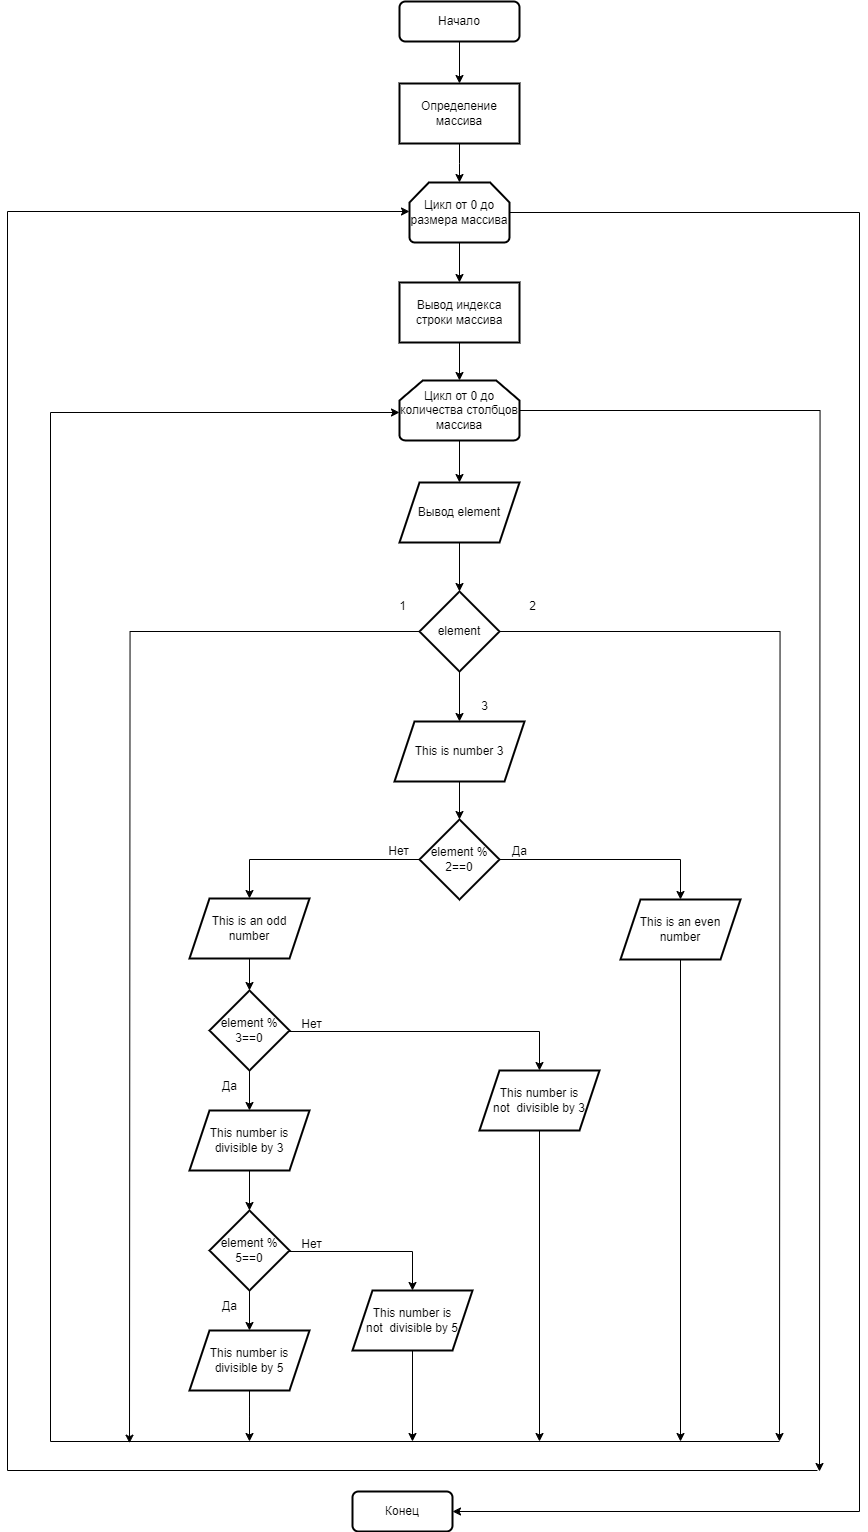

The diagram above was exported from draw.io. Its source (the exported page's mxGraphModel, read from the mxfile embedded in the PNG):
<mxGraphModel dx="955" dy="1399" grid="1" gridSize="10" guides="1" tooltips="1" connect="1" arrows="1" fold="1" page="1" pageScale="1" pageWidth="1169" pageHeight="827" math="0" shadow="0">
  <root>
    <mxCell id="0" />
    <mxCell id="1" parent="0" />
    <mxCell id="dbH1SiV5ygn8ayYZ9QIo-1" value="" style="edgeStyle=orthogonalEdgeStyle;rounded=0;orthogonalLoop=1;jettySize=auto;html=1;" edge="1" parent="1" source="dbH1SiV5ygn8ayYZ9QIo-2" target="dbH1SiV5ygn8ayYZ9QIo-6">
      <mxGeometry relative="1" as="geometry" />
    </mxCell>
    <mxCell id="dbH1SiV5ygn8ayYZ9QIo-2" value="Начало" style="rounded=1;whiteSpace=wrap;html=1;fontSize=12;glass=0;strokeWidth=2;shadow=0;" vertex="1" parent="1">
      <mxGeometry x="430" y="-150" width="120" height="40" as="geometry" />
    </mxCell>
    <mxCell id="dbH1SiV5ygn8ayYZ9QIo-3" value="" style="edgeStyle=orthogonalEdgeStyle;rounded=0;orthogonalLoop=1;jettySize=auto;html=1;" edge="1" parent="1" source="dbH1SiV5ygn8ayYZ9QIo-4" target="dbH1SiV5ygn8ayYZ9QIo-8">
      <mxGeometry relative="1" as="geometry" />
    </mxCell>
    <mxCell id="dbH1SiV5ygn8ayYZ9QIo-4" value="Цикл от 0 до размера массива" style="strokeWidth=2;html=1;shape=mxgraph.flowchart.loop_limit;whiteSpace=wrap;" vertex="1" parent="1">
      <mxGeometry x="440" y="31" width="100" height="60" as="geometry" />
    </mxCell>
    <mxCell id="dbH1SiV5ygn8ayYZ9QIo-5" value="" style="edgeStyle=orthogonalEdgeStyle;rounded=0;orthogonalLoop=1;jettySize=auto;html=1;" edge="1" parent="1" source="dbH1SiV5ygn8ayYZ9QIo-6" target="dbH1SiV5ygn8ayYZ9QIo-4">
      <mxGeometry relative="1" as="geometry" />
    </mxCell>
    <mxCell id="dbH1SiV5ygn8ayYZ9QIo-6" value="Определение массива" style="rounded=0;whiteSpace=wrap;html=1;strokeWidth=2;" vertex="1" parent="1">
      <mxGeometry x="430" y="-68" width="120" height="60" as="geometry" />
    </mxCell>
    <mxCell id="dbH1SiV5ygn8ayYZ9QIo-7" value="" style="edgeStyle=orthogonalEdgeStyle;rounded=0;orthogonalLoop=1;jettySize=auto;html=1;" edge="1" parent="1" source="dbH1SiV5ygn8ayYZ9QIo-8" target="dbH1SiV5ygn8ayYZ9QIo-11">
      <mxGeometry relative="1" as="geometry" />
    </mxCell>
    <mxCell id="dbH1SiV5ygn8ayYZ9QIo-8" value="Вывод индекса строки массива" style="whiteSpace=wrap;html=1;strokeWidth=2;" vertex="1" parent="1">
      <mxGeometry x="430" y="131" width="120" height="60" as="geometry" />
    </mxCell>
    <mxCell id="dbH1SiV5ygn8ayYZ9QIo-9" value="" style="edgeStyle=orthogonalEdgeStyle;rounded=0;orthogonalLoop=1;jettySize=auto;html=1;" edge="1" parent="1" source="dbH1SiV5ygn8ayYZ9QIo-11" target="dbH1SiV5ygn8ayYZ9QIo-17">
      <mxGeometry relative="1" as="geometry" />
    </mxCell>
    <mxCell id="dbH1SiV5ygn8ayYZ9QIo-10" value="" style="rounded=0;orthogonalLoop=1;jettySize=auto;html=1;edgeStyle=orthogonalEdgeStyle;" edge="1" parent="1" source="dbH1SiV5ygn8ayYZ9QIo-11">
      <mxGeometry relative="1" as="geometry">
        <mxPoint x="850" y="1320" as="targetPoint" />
      </mxGeometry>
    </mxCell>
    <mxCell id="dbH1SiV5ygn8ayYZ9QIo-11" value="Цикл от 0 до количества столбцов массива" style="strokeWidth=2;html=1;shape=mxgraph.flowchart.loop_limit;whiteSpace=wrap;" vertex="1" parent="1">
      <mxGeometry x="430" y="229" width="120" height="60" as="geometry" />
    </mxCell>
    <mxCell id="dbH1SiV5ygn8ayYZ9QIo-12" value="" style="edgeStyle=orthogonalEdgeStyle;rounded=0;orthogonalLoop=1;jettySize=auto;html=1;exitX=0.5;exitY=1;exitDx=0;exitDy=0;" edge="1" parent="1" source="dbH1SiV5ygn8ayYZ9QIo-17" target="dbH1SiV5ygn8ayYZ9QIo-14">
      <mxGeometry relative="1" as="geometry">
        <mxPoint x="490" y="401" as="sourcePoint" />
      </mxGeometry>
    </mxCell>
    <mxCell id="dbH1SiV5ygn8ayYZ9QIo-13" value="" style="rounded=0;orthogonalLoop=1;jettySize=auto;html=1;" edge="1" parent="1" source="dbH1SiV5ygn8ayYZ9QIo-14" target="dbH1SiV5ygn8ayYZ9QIo-16">
      <mxGeometry relative="1" as="geometry">
        <mxPoint x="496" y="520" as="sourcePoint" />
        <mxPoint x="488.0000000000002" y="570" as="targetPoint" />
      </mxGeometry>
    </mxCell>
    <mxCell id="dbH1SiV5ygn8ayYZ9QIo-89" value="" style="edgeStyle=orthogonalEdgeStyle;rounded=0;orthogonalLoop=1;jettySize=auto;html=1;" edge="1" parent="1" source="dbH1SiV5ygn8ayYZ9QIo-14">
      <mxGeometry relative="1" as="geometry">
        <mxPoint x="160" y="1291.6841848273027" as="targetPoint" />
      </mxGeometry>
    </mxCell>
    <mxCell id="dbH1SiV5ygn8ayYZ9QIo-94" value="" style="edgeStyle=orthogonalEdgeStyle;rounded=0;orthogonalLoop=1;jettySize=auto;html=1;" edge="1" parent="1" source="dbH1SiV5ygn8ayYZ9QIo-14">
      <mxGeometry relative="1" as="geometry">
        <mxPoint x="810" y="1290" as="targetPoint" />
      </mxGeometry>
    </mxCell>
    <mxCell id="dbH1SiV5ygn8ayYZ9QIo-14" value="element" style="rhombus;whiteSpace=wrap;html=1;strokeWidth=2;" vertex="1" parent="1">
      <mxGeometry x="450" y="440" width="80" height="80" as="geometry" />
    </mxCell>
    <mxCell id="dbH1SiV5ygn8ayYZ9QIo-15" value="" style="edgeStyle=orthogonalEdgeStyle;rounded=0;orthogonalLoop=1;jettySize=auto;html=1;" edge="1" parent="1" source="dbH1SiV5ygn8ayYZ9QIo-16" target="dbH1SiV5ygn8ayYZ9QIo-19">
      <mxGeometry relative="1" as="geometry" />
    </mxCell>
    <mxCell id="dbH1SiV5ygn8ayYZ9QIo-16" value="This is number 3" style="shape=parallelogram;perimeter=parallelogramPerimeter;whiteSpace=wrap;html=1;fixedSize=1;strokeWidth=2;" vertex="1" parent="1">
      <mxGeometry x="425" y="570" width="130" height="60" as="geometry" />
    </mxCell>
    <mxCell id="dbH1SiV5ygn8ayYZ9QIo-17" value="Вывод element" style="shape=parallelogram;perimeter=parallelogramPerimeter;whiteSpace=wrap;html=1;fixedSize=1;strokeWidth=2;" vertex="1" parent="1">
      <mxGeometry x="430" y="331" width="120" height="60" as="geometry" />
    </mxCell>
    <mxCell id="dbH1SiV5ygn8ayYZ9QIo-18" value="" style="edgeStyle=orthogonalEdgeStyle;rounded=0;orthogonalLoop=1;jettySize=auto;html=1;" edge="1" parent="1" source="dbH1SiV5ygn8ayYZ9QIo-19" target="dbH1SiV5ygn8ayYZ9QIo-26">
      <mxGeometry relative="1" as="geometry">
        <mxPoint x="390" y="688" as="sourcePoint" />
        <mxPoint x="510" y="748" as="targetPoint" />
        <Array as="points">
          <mxPoint x="711" y="708" />
        </Array>
      </mxGeometry>
    </mxCell>
    <mxCell id="dbH1SiV5ygn8ayYZ9QIo-19" value="element % 2==0" style="rhombus;whiteSpace=wrap;html=1;strokeWidth=2;" vertex="1" parent="1">
      <mxGeometry x="450" y="668" width="80" height="80" as="geometry" />
    </mxCell>
    <mxCell id="dbH1SiV5ygn8ayYZ9QIo-20" value="element % 3==0" style="rhombus;whiteSpace=wrap;html=1;strokeWidth=2;" vertex="1" parent="1">
      <mxGeometry x="240" y="839" width="80" height="80" as="geometry" />
    </mxCell>
    <mxCell id="dbH1SiV5ygn8ayYZ9QIo-21" value="Конец" style="rounded=1;whiteSpace=wrap;html=1;strokeWidth=2;" vertex="1" parent="1">
      <mxGeometry x="383" y="1340" width="100" height="40" as="geometry" />
    </mxCell>
    <mxCell id="dbH1SiV5ygn8ayYZ9QIo-22" value="3" style="text;html=1;align=center;verticalAlign=middle;resizable=0;points=[];autosize=1;strokeColor=none;fillColor=none;" vertex="1" parent="1">
      <mxGeometry x="500" y="540" width="30" height="30" as="geometry" />
    </mxCell>
    <mxCell id="dbH1SiV5ygn8ayYZ9QIo-23" value="Да" style="text;html=1;align=center;verticalAlign=middle;resizable=0;points=[];autosize=1;strokeColor=none;fillColor=none;" vertex="1" parent="1">
      <mxGeometry x="530" y="685" width="40" height="30" as="geometry" />
    </mxCell>
    <mxCell id="dbH1SiV5ygn8ayYZ9QIo-24" value="Нет" style="text;html=1;align=center;verticalAlign=middle;resizable=0;points=[];autosize=1;strokeColor=none;fillColor=none;" vertex="1" parent="1">
      <mxGeometry x="409" y="685" width="40" height="30" as="geometry" />
    </mxCell>
    <mxCell id="dbH1SiV5ygn8ayYZ9QIo-25" value="" style="rounded=0;orthogonalLoop=1;jettySize=auto;html=1;" edge="1" parent="1" source="dbH1SiV5ygn8ayYZ9QIo-26">
      <mxGeometry relative="1" as="geometry">
        <mxPoint x="711" y="1290" as="targetPoint" />
      </mxGeometry>
    </mxCell>
    <mxCell id="dbH1SiV5ygn8ayYZ9QIo-26" value="This is an even number" style="shape=parallelogram;perimeter=parallelogramPerimeter;whiteSpace=wrap;html=1;fixedSize=1;strokeWidth=2;" vertex="1" parent="1">
      <mxGeometry x="651" y="748" width="120" height="60" as="geometry" />
    </mxCell>
    <mxCell id="dbH1SiV5ygn8ayYZ9QIo-27" value="" style="edgeStyle=orthogonalEdgeStyle;rounded=0;orthogonalLoop=1;jettySize=auto;html=1;" edge="1" parent="1" source="dbH1SiV5ygn8ayYZ9QIo-28" target="dbH1SiV5ygn8ayYZ9QIo-20">
      <mxGeometry relative="1" as="geometry" />
    </mxCell>
    <mxCell id="dbH1SiV5ygn8ayYZ9QIo-28" value="This is an odd number" style="shape=parallelogram;perimeter=parallelogramPerimeter;whiteSpace=wrap;html=1;fixedSize=1;strokeWidth=2;" vertex="1" parent="1">
      <mxGeometry x="220" y="747" width="120" height="60" as="geometry" />
    </mxCell>
    <mxCell id="dbH1SiV5ygn8ayYZ9QIo-29" value="" style="edgeStyle=orthogonalEdgeStyle;rounded=0;orthogonalLoop=1;jettySize=auto;html=1;" edge="1" parent="1" source="dbH1SiV5ygn8ayYZ9QIo-19" target="dbH1SiV5ygn8ayYZ9QIo-28">
      <mxGeometry relative="1" as="geometry">
        <mxPoint x="538" y="698" as="sourcePoint" />
        <mxPoint x="390.090909090909" y="747" as="targetPoint" />
        <Array as="points">
          <mxPoint x="280" y="708" />
        </Array>
      </mxGeometry>
    </mxCell>
    <mxCell id="dbH1SiV5ygn8ayYZ9QIo-30" value="" style="edgeStyle=orthogonalEdgeStyle;rounded=0;orthogonalLoop=1;jettySize=auto;html=1;" edge="1" parent="1" source="dbH1SiV5ygn8ayYZ9QIo-20" target="dbH1SiV5ygn8ayYZ9QIo-34">
      <mxGeometry relative="1" as="geometry">
        <mxPoint x="320" y="879" as="sourcePoint" />
        <mxPoint x="410" y="937" as="targetPoint" />
        <Array as="points">
          <mxPoint x="570" y="880" />
        </Array>
      </mxGeometry>
    </mxCell>
    <mxCell id="dbH1SiV5ygn8ayYZ9QIo-31" value="Нет" style="text;html=1;align=center;verticalAlign=middle;resizable=0;points=[];autosize=1;strokeColor=none;fillColor=none;" vertex="1" parent="1">
      <mxGeometry x="322" y="858" width="40" height="30" as="geometry" />
    </mxCell>
    <mxCell id="dbH1SiV5ygn8ayYZ9QIo-32" value="Да" style="text;html=1;align=center;verticalAlign=middle;resizable=0;points=[];autosize=1;strokeColor=none;fillColor=none;" vertex="1" parent="1">
      <mxGeometry x="240" y="920" width="40" height="30" as="geometry" />
    </mxCell>
    <mxCell id="dbH1SiV5ygn8ayYZ9QIo-33" value="" style="rounded=0;orthogonalLoop=1;jettySize=auto;html=1;" edge="1" parent="1" source="dbH1SiV5ygn8ayYZ9QIo-34">
      <mxGeometry relative="1" as="geometry">
        <mxPoint x="570" y="1290" as="targetPoint" />
      </mxGeometry>
    </mxCell>
    <mxCell id="dbH1SiV5ygn8ayYZ9QIo-34" value="This number is &lt;br&gt;not&amp;nbsp; divisible by 3" style="shape=parallelogram;perimeter=parallelogramPerimeter;whiteSpace=wrap;html=1;fixedSize=1;strokeWidth=2;" vertex="1" parent="1">
      <mxGeometry x="510" y="919" width="120" height="60" as="geometry" />
    </mxCell>
    <mxCell id="dbH1SiV5ygn8ayYZ9QIo-35" value="This number is divisible by 3" style="shape=parallelogram;perimeter=parallelogramPerimeter;whiteSpace=wrap;html=1;fixedSize=1;strokeWidth=2;" vertex="1" parent="1">
      <mxGeometry x="220" y="959" width="120" height="60" as="geometry" />
    </mxCell>
    <mxCell id="dbH1SiV5ygn8ayYZ9QIo-36" value="" style="edgeStyle=orthogonalEdgeStyle;rounded=0;orthogonalLoop=1;jettySize=auto;html=1;" edge="1" parent="1" source="dbH1SiV5ygn8ayYZ9QIo-20" target="dbH1SiV5ygn8ayYZ9QIo-35">
      <mxGeometry relative="1" as="geometry">
        <mxPoint x="240" y="879" as="sourcePoint" />
        <mxPoint x="402" y="937" as="targetPoint" />
        <Array as="points" />
      </mxGeometry>
    </mxCell>
    <mxCell id="dbH1SiV5ygn8ayYZ9QIo-37" value="element % 5==0" style="rhombus;whiteSpace=wrap;html=1;strokeWidth=2;" vertex="1" parent="1">
      <mxGeometry x="240" y="1059" width="80" height="80" as="geometry" />
    </mxCell>
    <mxCell id="dbH1SiV5ygn8ayYZ9QIo-38" value="" style="edgeStyle=orthogonalEdgeStyle;rounded=0;orthogonalLoop=1;jettySize=auto;html=1;" edge="1" parent="1" source="dbH1SiV5ygn8ayYZ9QIo-35" target="dbH1SiV5ygn8ayYZ9QIo-37">
      <mxGeometry relative="1" as="geometry">
        <mxPoint x="280" y="1059" as="sourcePoint" />
      </mxGeometry>
    </mxCell>
    <mxCell id="dbH1SiV5ygn8ayYZ9QIo-39" value="" style="edgeStyle=orthogonalEdgeStyle;rounded=0;orthogonalLoop=1;jettySize=auto;html=1;" edge="1" parent="1" source="dbH1SiV5ygn8ayYZ9QIo-37" target="dbH1SiV5ygn8ayYZ9QIo-43">
      <mxGeometry relative="1" as="geometry">
        <mxPoint x="320" y="1099" as="sourcePoint" />
        <mxPoint x="410" y="1157" as="targetPoint" />
        <Array as="points">
          <mxPoint x="443" y="1100" />
        </Array>
      </mxGeometry>
    </mxCell>
    <mxCell id="dbH1SiV5ygn8ayYZ9QIo-40" value="Нет" style="text;html=1;align=center;verticalAlign=middle;resizable=0;points=[];autosize=1;strokeColor=none;fillColor=none;" vertex="1" parent="1">
      <mxGeometry x="322" y="1078" width="40" height="30" as="geometry" />
    </mxCell>
    <mxCell id="dbH1SiV5ygn8ayYZ9QIo-41" value="Да" style="text;html=1;align=center;verticalAlign=middle;resizable=0;points=[];autosize=1;strokeColor=none;fillColor=none;" vertex="1" parent="1">
      <mxGeometry x="240" y="1140" width="40" height="30" as="geometry" />
    </mxCell>
    <mxCell id="dbH1SiV5ygn8ayYZ9QIo-42" value="" style="rounded=0;orthogonalLoop=1;jettySize=auto;html=1;" edge="1" parent="1" source="dbH1SiV5ygn8ayYZ9QIo-43">
      <mxGeometry relative="1" as="geometry">
        <mxPoint x="776.9999999999998" y="1199" as="sourcePoint" />
        <mxPoint x="443" y="1290" as="targetPoint" />
      </mxGeometry>
    </mxCell>
    <mxCell id="dbH1SiV5ygn8ayYZ9QIo-43" value="This number is&lt;br&gt;not&amp;nbsp; divisible by 5" style="shape=parallelogram;perimeter=parallelogramPerimeter;whiteSpace=wrap;html=1;fixedSize=1;strokeWidth=2;" vertex="1" parent="1">
      <mxGeometry x="383" y="1139" width="120" height="60" as="geometry" />
    </mxCell>
    <mxCell id="dbH1SiV5ygn8ayYZ9QIo-44" value="This number is divisible by 5" style="shape=parallelogram;perimeter=parallelogramPerimeter;whiteSpace=wrap;html=1;fixedSize=1;strokeWidth=2;" vertex="1" parent="1">
      <mxGeometry x="220" y="1179" width="120" height="60" as="geometry" />
    </mxCell>
    <mxCell id="dbH1SiV5ygn8ayYZ9QIo-45" value="" style="edgeStyle=orthogonalEdgeStyle;rounded=0;orthogonalLoop=1;jettySize=auto;html=1;" edge="1" parent="1" source="dbH1SiV5ygn8ayYZ9QIo-37" target="dbH1SiV5ygn8ayYZ9QIo-44">
      <mxGeometry relative="1" as="geometry">
        <mxPoint x="240" y="1099" as="sourcePoint" />
        <mxPoint x="402" y="1157" as="targetPoint" />
        <Array as="points" />
      </mxGeometry>
    </mxCell>
    <mxCell id="dbH1SiV5ygn8ayYZ9QIo-47" value="" style="edgeStyle=orthogonalEdgeStyle;rounded=0;orthogonalLoop=1;jettySize=auto;html=1;" edge="1" parent="1" source="dbH1SiV5ygn8ayYZ9QIo-44">
      <mxGeometry relative="1" as="geometry">
        <mxPoint x="281" y="1230" as="sourcePoint" />
        <mxPoint x="280" y="1290" as="targetPoint" />
      </mxGeometry>
    </mxCell>
    <mxCell id="dbH1SiV5ygn8ayYZ9QIo-65" value="" style="edgeStyle=orthogonalEdgeStyle;rounded=0;orthogonalLoop=1;jettySize=auto;html=1;" edge="1" parent="1" target="dbH1SiV5ygn8ayYZ9QIo-11">
      <mxGeometry relative="1" as="geometry">
        <mxPoint x="810" y="1290" as="sourcePoint" />
        <mxPoint x="431" y="262" as="targetPoint" />
        <Array as="points">
          <mxPoint x="81" y="1290" />
          <mxPoint x="81" y="261" />
        </Array>
      </mxGeometry>
    </mxCell>
    <mxCell id="dbH1SiV5ygn8ayYZ9QIo-66" value="" style="edgeStyle=orthogonalEdgeStyle;rounded=0;orthogonalLoop=1;jettySize=auto;html=1;" edge="1" parent="1" target="dbH1SiV5ygn8ayYZ9QIo-4">
      <mxGeometry relative="1" as="geometry">
        <mxPoint x="847.97" y="1319" as="sourcePoint" />
        <mxPoint x="437.97" y="-820" as="targetPoint" />
        <Array as="points">
          <mxPoint x="38" y="1319" />
          <mxPoint x="38" y="60" />
        </Array>
      </mxGeometry>
    </mxCell>
    <mxCell id="dbH1SiV5ygn8ayYZ9QIo-67" value="" style="edgeStyle=orthogonalEdgeStyle;rounded=0;orthogonalLoop=1;jettySize=auto;html=1;" edge="1" parent="1" source="dbH1SiV5ygn8ayYZ9QIo-4" target="dbH1SiV5ygn8ayYZ9QIo-21">
      <mxGeometry relative="1" as="geometry">
        <mxPoint x="540" y="60" as="sourcePoint" />
        <mxPoint x="780" y="1591" as="targetPoint" />
        <Array as="points">
          <mxPoint x="890" y="61" />
          <mxPoint x="890" y="1360" />
        </Array>
      </mxGeometry>
    </mxCell>
    <mxCell id="dbH1SiV5ygn8ayYZ9QIo-91" value="1" style="text;html=1;align=center;verticalAlign=middle;resizable=0;points=[];autosize=1;strokeColor=none;fillColor=none;" vertex="1" parent="1">
      <mxGeometry x="418" y="440" width="30" height="30" as="geometry" />
    </mxCell>
    <mxCell id="dbH1SiV5ygn8ayYZ9QIo-95" value="2" style="text;html=1;align=center;verticalAlign=middle;resizable=0;points=[];autosize=1;strokeColor=none;fillColor=none;" vertex="1" parent="1">
      <mxGeometry x="548" y="440" width="30" height="30" as="geometry" />
    </mxCell>
  </root>
</mxGraphModel>